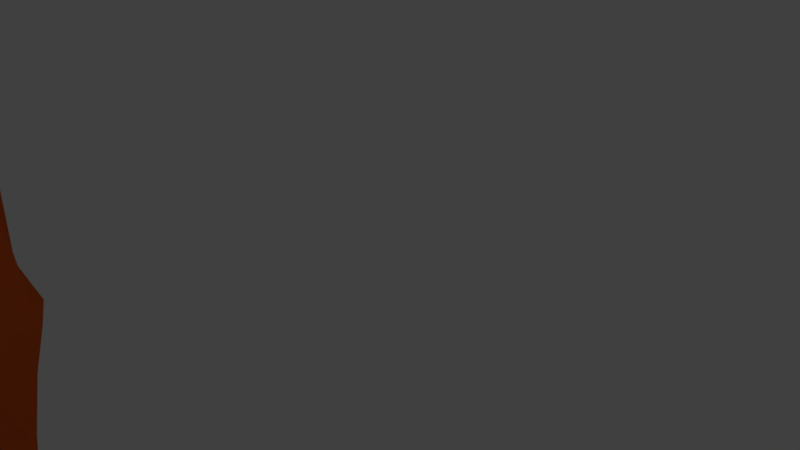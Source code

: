 # Source: RockLedgePlaformTest.blend  (saved by Blender 2.79.0; exported with 4.5.12 LTS)
import bpy
from mathutils import Matrix  # noqa: F401  (used for matrix-valued properties, if any)

bpy.ops.wm.read_factory_settings(use_empty=True)
scene = bpy.context.scene
scene.name = 'Scene'

# ---- collections
col_collection_1 = bpy.data.collections.new('Collection 1'); scene.collection.children.link(col_collection_1)

# ---- materials (node trees are filled in below, after node groups)
mat_material = bpy.data.materials.new('Material')
mat_material.alpha_threshold = 0.0
mat_material.use_transparent_shadow = False
mat_material.diffuse_color = (0.8, 0.126, 0.02226, 1.0)
mat_material.roughness = 0.5
mat_material.specular_intensity = 0.0
mat_material.line_color = (0.0, 0.0, 0.0, 1.0)
mat_material_001 = bpy.data.materials.new('Material.001')
mat_material_001.alpha_threshold = 0.0
mat_material_001.use_transparent_shadow = False
mat_material_001.preview_render_type = 'SHADERBALL'
mat_material_001.diffuse_color = (0.8, 0.266, 0.06845, 1.0)
mat_material_001.roughness = 0.5
mat_material_001.line_color = (0.0, 0.0, 0.0, 1.0)
mat_material_002 = bpy.data.materials.new('Material.002')
mat_material_002.alpha_threshold = 0.0
mat_material_002.use_transparent_shadow = False
mat_material_002.roughness = 0.5

# ---- material node trees

# ---- world
world_world = bpy.data.worlds.new('World'); scene.world = world_world
world_world.color = (0.05088, 0.05088, 0.05088)
world_world.use_sun_shadow = False
world_world.sun_shadow_jitter_overblur = 0.0
world_world.cycles.sampling_method = 'MANUAL'

# ---- cameras
cam_camera = bpy.data.cameras.new('Camera')
cam_camera.clip_end = 100.0
cam_camera.lens = 35.0
cam_camera.sensor_width = 32.0
cam_camera.sensor_height = 18.0
cam_camera.ortho_scale = 7.314
cam_camera.dof.focus_distance = 0.0
cam_camera.dof.aperture_fstop = 128.0

# ---- lights
light_lamp_002 = bpy.data.lights.new('Lamp.002', 'POINT')
light_lamp_002.transmission_factor = 0.0
light_lamp_002.cutoff_distance = 30.0
light_lamp_002.energy = 100.0
light_lamp_002.shadow_buffer_clip_start = 1.001
light_lamp_002.shadow_soft_size = 0.1
light_lamp_002.shadow_maximum_resolution = 0.006
light_lamp_002.use_absolute_resolution = True
light_lamp_001 = bpy.data.lights.new('Lamp.001', 'POINT')
light_lamp_001.transmission_factor = 0.0
light_lamp_001.cutoff_distance = 30.0
light_lamp_001.energy = 100.0
light_lamp_001.shadow_buffer_clip_start = 1.001
light_lamp_001.shadow_soft_size = 0.1
light_lamp_001.shadow_maximum_resolution = 0.006
light_lamp_001.use_absolute_resolution = True
light_lamp = bpy.data.lights.new('Lamp', 'POINT')
light_lamp.transmission_factor = 0.0
light_lamp.cutoff_distance = 30.0
light_lamp.energy = 100.0
light_lamp.shadow_buffer_clip_start = 1.001
light_lamp.shadow_soft_size = 0.1
light_lamp.shadow_maximum_resolution = 0.006
light_lamp.use_absolute_resolution = True

# ---- meshes
me_cube = bpy.data.meshes.new('Cube')
me_cube.from_pydata([(-1.32, 1.337, -3.771), (1.637, -0.02934, -4.336), (-0.005198, 1.622, -4.397), (-0.0004433, -1.639, -4.186), (-1.61, -0.01517, -4.382), (2.456, -0.1075, 4.351), (0.06369, 2.391, 4.416), (-0.2251, -2.434, 4.075), (-2.557, -0.08241, 4.6), (-0.2054, 2.503, -0.0145), (-2.588, -0.1262, 0.05723), (0.0699, -2.598, 0.04406), (2.363, 0.1449, -0.5812), (0.1519, -0.1115, 4.586), (-0.001457, -0.0288, -5.877), (1.521, -0.8028, -4.108), (-0.8102, 1.506, -4.132), (-0.7452, -1.541, -4.124), (-1.537, 0.7519, -4.178), (2.264, -1.163, 4.14), (-1.068, 2.268, 4.141), (-1.068, -2.166, 3.967), (-2.285, 1.079, 4.653), (1.538, 0.7653, -4.12), (0.7894, 1.537, -4.244), (0.7874, -1.529, -4.023), (-1.493, -0.7637, -4.192), (2.179, 1.19, 4.098), (1.059, 2.222, 4.296), (1.103, -2.208, 4.111), (-2.253, -1.191, 4.395), (-1.187, 2.173, -0.2256), (0.8562, 2.301, -0.009976), (0.4989, 1.668, 3.31), (-0.1872, 1.818, -3.065), (-2.264, 1.086, 0.2336), (-2.16, -1.322, 0.4717), (-2.1, -0.2199, -3.263), (-2.058, -0.03784, 2.602), (-1.082, -2.315, 0.0287), (1.06, -2.169, -0.5289), (-0.1592, -1.649, -2.312), (0.08524, -2.194, 3.143), (2.178, -0.9505, -0.5125), (1.978, 1.228, -0.7005), (1.644, 0.1774, -1.804), (2.741, 0.057, 2.385), (0.05156, -1.782, 4.73), (0.1726, 1.541, 4.683), (1.471, 0.214, 4.698), (-1.6, 0.05163, 4.657), (-1.005, -0.06225, -5.48), (1.014, 0.0121, -5.912), (-0.02345, 1.007, -5.525), (0.0356, -1.035, -5.972), (0.9507, -0.891, -6.07), (0.8733, 1.033, -5.645), (-0.9771, 0.852, -5.371), (-1.61, 1.431, 4.79), (1.43, 1.386, 4.751), (1.467, -0.9384, 4.711), (2.053, 0.919, 2.41), (1.375, 0.9869, -1.758), (1.385, -0.558, -1.695), (1.099, -1.997, 2.713), (0.4753, -1.5, -1.803), (-0.8265, -1.662, -2.49), (-1.877, -1.034, 2.21), (-1.736, -0.9786, -2.896), (-1.989, 0.6593, -3.191), (0.5869, 1.74, -2.513), (1.08, 2.101, 2.809), (-0.219, 2.208, 2.866), (-0.9536, 1.514, -3.054), (-1.967, 0.9651, 1.721), (-0.9051, -1.996, 2.756), (2.209, -1.023, 2.725), (-1.435, -1.646, 4.788), (-0.9452, -1.021, -5.773), (1.402, -1.144, -3.889), (-1.119, 1.463, -4.137), (-1.048, -1.45, -3.957), (-1.393, 1.113, -3.961), (2.204, -1.745, 4.271), (-1.399, 2.03, 3.804), (-1.471, -2.196, 3.969), (-2.028, 1.515, 4.527), (-1.581, 1.691, -0.1014), (0.07014, 2.474, 3.855), (0.01376, 2.101, -1.481), (-2.125, 1.392, 0.3538), (-1.381, -0.2839, -4.199), (-2.612, -0.1607, 2.095), (-1.313, -2.1, 0.07572), (0.2177, -2.264, 1.472), (1.859, -1.315, -0.4692), (1.929, 0.1468, 1.406), (-0.01809, -2.09, 4.699), (2.081, 0.04991, 4.694), (-1.376, 0.01093, -4.674), (-0.05922, 1.4, -5.053), (1.434, 1.099, -3.914), (1.106, 1.439, -4.031), (1.092, -1.413, -3.92), (-1.445, -1.134, -4.22), (-1.073, -1.494, -3.222), (1.976, 1.5, 3.788), (1.549, 2.11, 3.957), (1.481, -1.963, 3.88), (-2.217, -1.606, 4.082), (1.22, 2.032, -0.4007), (0.05116, 1.4, 1.444), (-1.949, -1.588, 0.4369), (-1.981, -0.1197, -0.09331), (-2.512, 0.03996, 3.801), (1.522, -1.966, -0.2641), (-0.1573, -1.831, -1.289), (0.08205, -2.288, 3.557), (1.649, 1.572, -0.5025), (2.021, -0.03073, -1.692), (2.432, 0.00234, 3.743), (-0.03354, 2.148, 4.68), (-2.108, -0.08539, 4.651), (1.386, -0.01985, -4.572), (0.005665, -1.39, -4.338), (1.268, -0.8723, -4.391), (0.8827, -1.27, -4.24), (1.275, 0.8609, -4.269), (0.8325, 1.321, -4.81), (-1.3, 0.8557, -4.685), (-0.8548, 1.305, -4.907), (-1.262, 1.986, 4.738), (-1.969, 1.293, 4.728), (1.314, 2.01, 4.754), (2.009, 1.211, 4.662), (1.255, -2.086, 4.754), (1.954, -1.289, 4.808), (1.815, 1.407, 2.196), (2.204, 1.245, 1.068), (2.077, 0.904, 3.377), (1.133, 1.265, -1.878), (1.715, 0.9117, -1.56), (1.11, -0.9445, -1.565), (1.814, -0.9006, -1.55), (1.622, -1.794, 2.244), (1.415, -1.981, 1.255), (1.011, -2.031, 3.385), (0.6694, -1.332, -1.535), (0.7377, -1.761, -1.296), (-1.109, -1.472, -2.428), (-0.8589, -1.739, -1.468), (-1.665, -1.378, 2.474), (-2.045, -1.183, 1.798), (-2.271, -1.124, 3.566), (-1.589, -1.216, -2.64), (-1.291, -0.9904, -3.786), (-1.639, -0.9995, 0.124), (-1.915, 1.002, -3.101), (-1.388, 0.5257, -4.048), (-1.971, 0.8221, 0.005538), (0.8601, 1.463, -2.11), (0.8959, 1.695, -1.39), (1.528, 1.831, 2.34), (1.16, 2.186, 3.576), (0.6626, 2.298, 0.3684), (-1.175, 1.877, 2.368), (-0.3197, 2.035, 3.383), (-0.6314, 2.146, 0.6858), (-1.269, 1.468, -2.902), (-0.9655, 2.359, -1.072), (-1.761, 1.418, 2.058), (-2.174, 0.9608, 1.338), (-2.038, 0.9936, 3.564), (-1.172, -1.76, 2.646), (-0.9091, -2.069, 1.647), (-1.098, -2.137, 3.34), (1.917, -1.193, 2.26), (2.235, -0.9408, 0.9464), (2.168, -1.092, 3.568), (-1.029, -1.936, 4.694), (-1.852, -1.286, 4.614), (-1.322, -0.8426, -4.518), (-0.8653, -1.297, -4.445), (2.763, -0.6262, 1.41), (2.228, -1.363, 1.054), (-1.246, -1.815, 1.511), (-1.998, 1.35, 1.123), (-1.254, 2.156, -1.358), (-1.177, 1.928, 3.322), (1.4, 2.022, 0.8256), (1.387, 1.854, 3.276), (1.203, 1.459, -1.336), (-1.305, 0.866, -3.915), (-1.501, -1.226, 0.06235), (-1.217, -1.287, -3.473), (-2.022, -1.677, 3.292), (-1.798, -1.404, 1.608), (1.033, -1.637, -1.112), (1.565, -2.017, 3.442), (1.71, -1.644, 1.028), (1.439, 1.206, -1.434), (1.758, 1.334, 3.178), (1.861, 1.54, 0.7193), (2.393, 0.7696, 1.119), (1.839, -1.846, 4.699), (1.935, 1.825, 4.784), (-1.711, 1.796, 4.606), (-1.177, 1.224, -4.433), (1.19, 1.206, -4.231), (1.184, -1.19, -4.222), (1.506, -1.245, -1.428), (-1.12, -1.551, -1.237), (-1.818, 1.167, -0.0881), (-1.359, 1.827, 1.127), (-1.896, 1.496, 3.623), (-1.526, -2.075, 3.221), (2.295, -1.473, 3.341), (-1.576, -1.927, 4.519), (-1.229, -1.199, -4.412)], [], [(218, 81, 104), (217, 109, 85), (95, 115, 197, 210), (93, 112, 193, 211), (87, 212, 90), (73, 16, 80, 168), (71, 164, 111, 33), (165, 213, 186, 170), (54, 124, 182, 78), (68, 156, 113, 37), (173, 151, 196, 185), (65, 148, 116), (176, 144, 199, 184), (67, 153, 114, 38), (62, 141, 119, 45), (97, 135, 47), (61, 139, 120, 46), (135, 97, 7, 29), (57, 51, 99, 129), (56, 52, 14, 53), (15, 125, 123, 1), (209, 103, 25, 126), (52, 55, 54, 14), (208, 127, 56, 128), (1, 123, 127, 23), (207, 129, 18, 82), (24, 128, 100, 2), (2, 100, 130, 16), (20, 131, 121, 6), (206, 86, 22, 132), (53, 14, 51, 57), (205, 133, 59, 134), (6, 121, 133, 28), (204, 135, 29, 108), (27, 134, 98, 5), (5, 98, 136, 19), (96, 203, 46), (202, 137, 61, 138), (201, 106, 27, 139), (96, 12, 203), (200, 118, 44, 141), (15, 63, 142, 79), (70, 24, 2, 34), (106, 201, 190, 107), (49, 13, 47, 60), (199, 144, 64, 145), (198, 108, 29, 146), (40, 145, 94, 11), (197, 115, 40, 148), (1, 45, 63, 15), (45, 119, 143, 63), (196, 151, 67, 152), (195, 109, 30, 153), (36, 152, 92, 10), (194, 154, 68, 155), (193, 112, 36, 156), (26, 155, 91, 4), (4, 91, 158, 18), (41, 116, 150, 66), (70, 161, 191, 160), (32, 161, 89, 9), (190, 162, 71, 163), (189, 110, 32, 164), (187, 157, 212), (28, 163, 88, 6), (6, 88, 166, 20), (90, 186, 213, 87), (33, 111, 167, 72), (9, 89, 169, 31), (170, 214, 188, 165), (37, 113, 159, 69), (10, 92, 171, 35), (173, 215, 195, 151), (160, 102, 24, 70), (11, 94, 174, 39), (176, 216, 198, 144), (177, 183, 76), (183, 177, 96), (47, 77, 179, 97), (46, 120, 178, 76), (97, 179, 21, 7), (51, 78, 181, 99), (14, 54, 78, 51), (124, 3, 17, 182), (99, 181, 26, 4), (50, 122, 180, 77), (122, 8, 30, 180), (42, 117, 175, 75), (120, 5, 19, 178), (183, 96, 76), (38, 114, 172, 74), (142, 147, 103, 79), (43, 177, 184, 95), (177, 76, 176, 184), (117, 7, 21, 175), (94, 42, 75, 174), (81, 105, 194, 104), (39, 174, 185, 93), (174, 75, 173, 185), (114, 8, 22, 172), (92, 38, 74, 171), (35, 171, 186, 90), (171, 74, 170, 186), (89, 34, 73, 169), (31, 169, 187, 87), (169, 73, 168, 187), (9, 164, 32), (88, 33, 166), (20, 166, 188, 84), (166, 72, 165, 188), (162, 189, 164, 71), (190, 201, 137, 162), (101, 102, 160, 140), (107, 190, 163, 28), (110, 118, 200, 191), (191, 200, 140, 160), (33, 88, 163), (3, 41, 66, 17), (110, 191, 161, 32), (137, 202, 189, 162), (189, 202, 118, 110), (161, 70, 34, 89), (113, 10, 35, 159), (91, 37, 69, 158), (18, 158, 192, 82), (158, 69, 157, 192), (154, 193, 156, 68), (185, 196, 112, 93), (104, 194, 155, 26), (157, 187, 168), (155, 68, 37, 91), (151, 195, 153, 67), (149, 211, 193, 154), (112, 196, 152, 36), (105, 149, 154, 194), (152, 67, 38, 92), (116, 11, 39, 150), (103, 147, 65, 25), (147, 197, 148, 65), (184, 199, 115, 95), (25, 65, 41, 3), (144, 198, 146, 64), (142, 210, 197, 147), (115, 199, 145, 40), (145, 64, 42, 94), (119, 12, 43, 143), (101, 140, 62, 23), (140, 200, 141, 62), (23, 62, 45, 1), (137, 201, 139, 61), (118, 202, 138, 44), (46, 203, 138, 61), (133, 121, 48, 59), (98, 49, 60, 136), (83, 204, 108), (19, 136, 204, 83), (136, 60, 47, 135), (121, 131, 58, 48), (106, 205, 134, 27), (106, 107, 205), (107, 28, 133, 205), (134, 59, 49, 98), (131, 206, 132, 58), (20, 84, 206, 131), (84, 86, 206), (48, 58, 50, 13), (127, 123, 52, 56), (100, 53, 57, 130), (80, 207, 82, 0), (16, 130, 207, 80), (130, 57, 129, 207), (123, 125, 55, 52), (102, 208, 128, 24), (101, 208, 102), (101, 23, 127, 208), (128, 56, 53, 100), (125, 209, 126, 55), (15, 79, 209, 125), (79, 103, 209), (55, 126, 124, 54), (59, 48, 13, 49), (126, 25, 3, 124), (129, 99, 4, 18), (58, 132, 122, 50), (132, 22, 8, 122), (64, 146, 117, 42), (139, 27, 5, 120), (141, 44, 12, 119), (63, 143, 210, 142), (143, 43, 95, 210), (146, 29, 7, 117), (148, 40, 11, 116), (0, 168, 80), (66, 150, 211, 149), (150, 39, 93, 211), (153, 30, 8, 114), (156, 36, 10, 113), (69, 159, 212, 157), (159, 35, 90, 212), (72, 167, 213, 165), (167, 31, 87, 213), (74, 172, 214, 170), (172, 22, 86, 214), (75, 175, 215, 173), (175, 21, 85, 215), (76, 178, 216, 176), (178, 19, 83, 216), (179, 217, 85, 21), (77, 180, 217, 179), (180, 30, 217), (181, 218, 104, 26), (78, 182, 218, 181), (182, 17, 81, 218), (13, 50, 77, 47), (34, 2, 16, 73), (149, 105, 66), (81, 17, 66, 105), (138, 203, 12, 44), (96, 177, 12), (83, 108, 198, 216), (96, 46, 76), (85, 109, 195, 215), (177, 43, 12), (84, 188, 214, 86), (168, 192, 157), (168, 0, 192), (82, 192, 0), (30, 109, 217), (136, 135, 204), (72, 166, 33), (33, 163, 71), (116, 41, 65), (111, 164, 9, 167), (31, 167, 9), (187, 212, 87)])
me_cube.polygons.foreach_set('use_smooth', [True] * 235)
_uv = me_cube.uv_layers.new(name='UVMap')
_uv.uv.foreach_set('vector', [0.07375, 0.1719, 0.09514, 0.1921, 0.06605, 0.1844, 0.2754, 0.6735, 0.236, 0.6715, 0.269, 0.6451, 0.3458, 0.3386, 0.3171, 0.367, 0.2847, 0.3202, 0.3143, 0.2933, 0.1781, 0.4399, 0.1439, 0.4773, 0.1276, 0.4421, 0.1422, 0.3596, 0.8614, 0.3476, 0.8969, 0.3417, 0.8978, 0.3752, 0.799, 0.1793, 0.7831, 0.1196, 0.8, 0.1184, 0.8191, 0.1864, 0.6999, 0.5253, 0.719, 0.3877, 0.7578, 0.4558, 0.7457, 0.5422, 0.8468, 0.4979, 0.8508, 0.4247, 0.8987, 0.4201, 0.8904, 0.4779, 0.1103, 0.0514, 0.1443, 0.147, 0.09198, 0.1595, 0.05902, 0.08351, 0.06506, 0.2717, 0.1132, 0.4491, 0.05539, 0.4528, 0.01032, 0.2634, 0.2361, 0.5796, 0.1977, 0.589, 0.1699, 0.5419, 0.205, 0.5197, 0.2403, 0.2837, 0.2618, 0.3183, 0.2074, 0.3332, 0.4165, 0.4692, 0.3812, 0.4864, 0.361, 0.4216, 0.3882, 0.4098, 0.167, 0.5864, 0.2024, 0.6632, 0.1542, 0.7107, 0.1232, 0.6398, 0.6355, 0.2594, 0.6188, 0.2774, 0.5627, 0.2619, 0.5848, 0.2476, 0.3515, 0.6501, 0.4159, 0.6212, 0.3608, 0.6649, 0.6069, 0.508, 0.6074, 0.5666, 0.5492, 0.5903, 0.5416, 0.5078, 0.4159, 0.6212, 0.3515, 0.6501, 0.3271, 0.6213, 0.3901, 0.595, 0.7942, 0.04104, 0.8361, 0.006939, 0.8614, 0.05259, 0.819, 0.07685, 0.2501, 0.9725, 0.1346, 0.9887, 0.131, 0.878, 0.2501, 0.8734, 0.2427, 0.1221, 0.2223, 0.11, 0.2598, 0.06893, 0.275, 0.0848, 0.2141, 0.1305, 0.211, 0.1514, 0.1927, 0.1537, 0.1958, 0.1332, 0.1346, 0.9887, 0.03424, 0.9813, 0.02089, 0.8801, 0.131, 0.878, 0.6651, 0.1169, 0.6459, 0.1092, 0.6826, 0.03229, 0.6881, 0.0842, 0.5898, 0.0994, 0.5987, 0.08004, 0.6459, 0.1092, 0.6325, 0.1216, 0.8047, 0.09836, 0.819, 0.07685, 0.8402, 0.1001, 0.8254, 0.1197, 0.6942, 0.1187, 0.6881, 0.0842, 0.7391, 0.07198, 0.7376, 0.1095, 0.7376, 0.1095, 0.7391, 0.07198, 0.7826, 0.07626, 0.7831, 0.1196, 0.833, 0.6013, 0.8484, 0.6344, 0.7807, 0.6345, 0.7742, 0.6148, 0.8755, 0.6264, 0.8979, 0.6203, 0.9241, 0.6248, 0.9064, 0.6349, 0.2501, 0.8734, 0.131, 0.878, 0.1363, 0.7606, 0.237, 0.767, 0.8535, 0.6772, 0.8716, 0.7226, 0.8164, 0.7158, 0.7984, 0.6731, 0.7742, 0.6148, 0.7807, 0.6345, 0.7034, 0.6458, 0.7177, 0.6161, 0.439, 0.5984, 0.4159, 0.6212, 0.3901, 0.595, 0.4048, 0.5734, 0.6211, 0.6114, 0.6278, 0.6456, 0.5586, 0.6554, 0.5426, 0.6273, 0.529, 0.5527, 0.5413, 0.5792, 0.4689, 0.6024, 0.47, 0.5612, 0.4676, 0.3916, 0.4996, 0.3616, 0.5051, 0.4439, 0.6404, 0.4094, 0.6384, 0.4934, 0.6069, 0.508, 0.6153, 0.4289, 0.6398, 0.5528, 0.6429, 0.5932, 0.6211, 0.6114, 0.6074, 0.5666, 0.4676, 0.3916, 0.4192, 0.2905, 0.4996, 0.3616, 0.643, 0.2828, 0.6493, 0.3416, 0.6228, 0.3311, 0.6188, 0.2774, 0.2427, 0.1221, 0.3187, 0.2491, 0.2947, 0.2698, 0.2316, 0.1431, 0.705, 0.2175, 0.6942, 0.1187, 0.7376, 0.1095, 0.7509, 0.1845, 0.6429, 0.5932, 0.6398, 0.5528, 0.6794, 0.5559, 0.6868, 0.6004, 0.7131, 0.7165, 0.6894, 0.8154, 0.5428, 0.8278, 0.6117, 0.7205, 0.361, 0.4216, 0.3812, 0.4864, 0.3624, 0.524, 0.344, 0.4423, 0.3993, 0.5513, 0.4048, 0.5734, 0.3901, 0.595, 0.3717, 0.5598, 0.2883, 0.3648, 0.344, 0.4423, 0.2863, 0.4805, 0.2507, 0.4116, 0.2847, 0.3202, 0.3171, 0.367, 0.2883, 0.3648, 0.2618, 0.3183, 0.275, 0.0848, 0.3577, 0.2183, 0.3187, 0.2491, 0.2427, 0.1221, 0.3577, 0.2183, 0.37, 0.2414, 0.3341, 0.2782, 0.3187, 0.2491, 0.1699, 0.5419, 0.1977, 0.589, 0.167, 0.5864, 0.1552, 0.5593, 0.223, 0.6356, 0.236, 0.6715, 0.2303, 0.6973, 0.2024, 0.6632, 0.127, 0.4868, 0.1552, 0.5593, 0.09653, 0.6041, 0.04793, 0.49, 0.08769, 0.225, 0.08522, 0.2821, 0.06506, 0.2717, 0.06401, 0.2106, 0.1276, 0.4421, 0.1439, 0.4773, 0.127, 0.4868, 0.1132, 0.4491, 0.04604, 0.186, 0.06401, 0.2106, 0.01752, 0.1933, 0.0001582, 0.177, 0.875, 0.0704, 0.8962, 0.07792, 0.8564, 0.1056, 0.8402, 0.1001, 0.1849, 0.2699, 0.2074, 0.3332, 0.1593, 0.3396, 0.1398, 0.2749, 0.705, 0.2175, 0.6867, 0.2855, 0.6635, 0.2886, 0.6801, 0.2403, 0.7089, 0.366, 0.6867, 0.2855, 0.7439, 0.279, 0.7678, 0.3614, 0.6794, 0.5559, 0.6688, 0.5, 0.6999, 0.5253, 0.7061, 0.5734, 0.6773, 0.4146, 0.6833, 0.3478, 0.7089, 0.366, 0.719, 0.3877, 0.8167, 0.282, 0.8627, 0.1714, 0.8969, 0.3417, 0.7177, 0.6161, 0.7061, 0.5734, 0.7675, 0.587, 0.7742, 0.6148, 0.7742, 0.6148, 0.7675, 0.587, 0.7941, 0.5543, 0.833, 0.6013, 0.8978, 0.3752, 0.8987, 0.4201, 0.8508, 0.4247, 0.8614, 0.3476, 0.7457, 0.5422, 0.7578, 0.4558, 0.8015, 0.4034, 0.7935, 0.5236, 0.7678, 0.3614, 0.7439, 0.279, 0.8004, 0.3004, 0.8234, 0.3434, 0.8904, 0.4779, 0.8932, 0.5711, 0.8453, 0.5546, 0.8468, 0.4979, 0.9246, 0.1397, 0.9721, 0.3183, 0.9207, 0.3417, 0.8795, 0.1609, 0.9873, 0.3509, 0.9998, 0.4694, 0.9248, 0.4312, 0.9161, 0.3677, 0.2361, 0.5796, 0.2479, 0.617, 0.223, 0.6356, 0.1977, 0.589, 0.6801, 0.2403, 0.6763, 0.1305, 0.6942, 0.1187, 0.705, 0.2175, 0.2507, 0.4116, 0.2863, 0.4805, 0.2311, 0.5162, 0.1939, 0.4318, 0.4165, 0.4692, 0.4402, 0.5297, 0.3993, 0.5513, 0.3812, 0.4864, 0.4057, 0.3962, 0.4342, 0.4163, 0.4433, 0.4868, 0.4342, 0.4163, 0.4057, 0.3962, 0.4676, 0.3916, 0.3608, 0.6649, 0.2852, 0.6923, 0.303, 0.6715, 0.3515, 0.6501, 0.5051, 0.4439, 0.523, 0.5191, 0.4625, 0.5313, 0.4433, 0.4868, 0.3515, 0.6501, 0.303, 0.6715, 0.2865, 0.637, 0.3271, 0.6213, 0.003994, 0.1031, 0.05902, 0.08351, 0.05296, 0.1635, 0.0001583, 0.1552, 0.131, 0.878, 0.02089, 0.8801, 0.02675, 0.7707, 0.1363, 0.7606, 0.1443, 0.147, 0.1493, 0.1634, 0.1097, 0.1779, 0.09198, 0.1595, 0.0001583, 0.1552, 0.05296, 0.1635, 0.04604, 0.186, 0.0001582, 0.177, 0.71, 0.9448, 0.7003, 0.983, 0.5935, 0.9692, 0.5596, 0.9375, 0.2106, 0.7562, 0.1876, 0.7447, 0.2303, 0.6973, 0.2546, 0.7029, 0.3195, 0.5693, 0.3292, 0.59, 0.2691, 0.6096, 0.2579, 0.5764, 0.523, 0.5191, 0.529, 0.5527, 0.47, 0.5612, 0.4625, 0.5313, 0.4342, 0.4163, 0.4676, 0.3916, 0.4433, 0.4868, 0.9807, 0.5093, 0.9829, 0.5841, 0.9224, 0.5662, 0.9202, 0.4568, 0.2947, 0.2698, 0.2632, 0.2886, 0.211, 0.1514, 0.2316, 0.1431, 0.3681, 0.3254, 0.4057, 0.3962, 0.3882, 0.4098, 0.3458, 0.3386, 0.4057, 0.3962, 0.4433, 0.4868, 0.4165, 0.4692, 0.3882, 0.4098, 0.3292, 0.59, 0.3271, 0.6213, 0.2865, 0.637, 0.2691, 0.6096, 0.2863, 0.4805, 0.3195, 0.5693, 0.2579, 0.5764, 0.2311, 0.5162, 0.09514, 0.1921, 0.1076, 0.2365, 0.08769, 0.225, 0.06605, 0.1844, 0.1939, 0.4318, 0.2311, 0.5162, 0.205, 0.5197, 0.1781, 0.4399, 0.2311, 0.5162, 0.2579, 0.5764, 0.2361, 0.5796, 0.205, 0.5197, 0.9829, 0.5841, 0.9854, 0.6312, 0.9241, 0.6248, 0.9224, 0.5662, 0.9998, 0.4694, 0.9807, 0.5093, 0.9202, 0.4568, 0.9248, 0.4312, 0.9161, 0.3677, 0.9248, 0.4312, 0.8987, 0.4201, 0.8978, 0.3752, 0.9248, 0.4312, 0.9202, 0.4568, 0.8904, 0.4779, 0.8987, 0.4201, 0.7439, 0.279, 0.7509, 0.1845, 0.799, 0.1793, 0.8004, 0.3004, 0.8234, 0.3434, 0.8004, 0.3004, 0.8167, 0.282, 0.8614, 0.3476, 0.8004, 0.3004, 0.799, 0.1793, 0.8191, 0.1864, 0.8167, 0.282, 0.7678, 0.3614, 0.719, 0.3877, 0.7089, 0.366, 0.7675, 0.587, 0.7457, 0.5422, 0.7941, 0.5543, 0.833, 0.6013, 0.7941, 0.5543, 0.8453, 0.5546, 0.8538, 0.5835, 0.7941, 0.5543, 0.7935, 0.5236, 0.8468, 0.4979, 0.8453, 0.5546, 0.6688, 0.5, 0.6773, 0.4146, 0.719, 0.3877, 0.6999, 0.5253, 0.6794, 0.5559, 0.6398, 0.5528, 0.6384, 0.4934, 0.6688, 0.5, 0.6504, 0.1345, 0.6763, 0.1305, 0.6801, 0.2403, 0.659, 0.2535, 0.6868, 0.6004, 0.6794, 0.5559, 0.7061, 0.5734, 0.7177, 0.6161, 0.6833, 0.3478, 0.6493, 0.3416, 0.643, 0.2828, 0.6635, 0.2886, 0.6635, 0.2886, 0.643, 0.2828, 0.659, 0.2535, 0.6801, 0.2403, 0.7457, 0.5422, 0.7675, 0.587, 0.7061, 0.5734, 0.1493, 0.1634, 0.1849, 0.2699, 0.1398, 0.2749, 0.1097, 0.1779, 0.6833, 0.3478, 0.6635, 0.2886, 0.6867, 0.2855, 0.7089, 0.366, 0.6384, 0.4934, 0.6404, 0.4094, 0.6773, 0.4146, 0.6688, 0.5, 0.6773, 0.4146, 0.6404, 0.4094, 0.6493, 0.3416, 0.6833, 0.3478, 0.6867, 0.2855, 0.705, 0.2175, 0.7509, 0.1845, 0.7439, 0.279, 0.9721, 0.3183, 0.9873, 0.3509, 0.9161, 0.3677, 0.9207, 0.3417, 0.8962, 0.07792, 0.9246, 0.1397, 0.8795, 0.1609, 0.8564, 0.1056, 0.8402, 0.1001, 0.8564, 0.1056, 0.8404, 0.1203, 0.8254, 0.1197, 0.8564, 0.1056, 0.8795, 0.1609, 0.8627, 0.1714, 0.8404, 0.1203, 0.08522, 0.2821, 0.1276, 0.4421, 0.1132, 0.4491, 0.06506, 0.2717, 0.205, 0.5197, 0.1699, 0.5419, 0.1439, 0.4773, 0.1781, 0.4399, 0.06605, 0.1844, 0.08769, 0.225, 0.06401, 0.2106, 0.04604, 0.186, 0.8627, 0.1714, 0.8167, 0.282, 0.8191, 0.1864, 0.06401, 0.2106, 0.06506, 0.2717, 0.01032, 0.2634, 0.01752, 0.1933, 0.1977, 0.589, 0.223, 0.6356, 0.2024, 0.6632, 0.167, 0.5864, 0.1204, 0.2849, 0.1422, 0.3596, 0.1276, 0.4421, 0.08522, 0.2821, 0.1439, 0.4773, 0.1699, 0.5419, 0.1552, 0.5593, 0.127, 0.4868, 0.1076, 0.2365, 0.1204, 0.2849, 0.08522, 0.2821, 0.08769, 0.225, 0.1552, 0.5593, 0.167, 0.5864, 0.1232, 0.6398, 0.09653, 0.6041, 0.2074, 0.3332, 0.2507, 0.4116, 0.1939, 0.4318, 0.1593, 0.3396, 0.211, 0.1514, 0.2632, 0.2886, 0.2403, 0.2837, 0.1927, 0.1537, 0.2632, 0.2886, 0.2847, 0.3202, 0.2618, 0.3183, 0.2403, 0.2837, 0.3882, 0.4098, 0.361, 0.4216, 0.3171, 0.367, 0.3458, 0.3386, 0.1927, 0.1537, 0.2403, 0.2837, 0.1849, 0.2699, 0.1493, 0.1634, 0.3812, 0.4864, 0.3993, 0.5513, 0.3717, 0.5598, 0.3624, 0.524, 0.2947, 0.2698, 0.3143, 0.2933, 0.2847, 0.3202, 0.2632, 0.2886, 0.3171, 0.367, 0.361, 0.4216, 0.344, 0.4423, 0.2883, 0.3648, 0.344, 0.4423, 0.3624, 0.524, 0.3195, 0.5693, 0.2863, 0.4805, 0.37, 0.2414, 0.4192, 0.2905, 0.3681, 0.3254, 0.3341, 0.2782, 0.6504, 0.1345, 0.659, 0.2535, 0.6355, 0.2594, 0.6325, 0.1216, 0.659, 0.2535, 0.643, 0.2828, 0.6188, 0.2774, 0.6355, 0.2594, 0.6325, 0.1216, 0.6355, 0.2594, 0.5848, 0.2476, 0.5898, 0.0994, 0.6384, 0.4934, 0.6398, 0.5528, 0.6074, 0.5666, 0.6069, 0.508, 0.6493, 0.3416, 0.6404, 0.4094, 0.6153, 0.4289, 0.6228, 0.3311, 0.5416, 0.5078, 0.5859, 0.4321, 0.6153, 0.4289, 0.6069, 0.508, 0.8716, 0.7226, 0.8887, 0.822, 0.8346, 0.8086, 0.8164, 0.7158, 0.6962, 0.6719, 0.7131, 0.7165, 0.6117, 0.7205, 0.5786, 0.6851, 0.4444, 0.5743, 0.439, 0.5984, 0.4048, 0.5734, 0.47, 0.5612, 0.4689, 0.6024, 0.439, 0.5984, 0.4444, 0.5743, 0.5786, 0.6851, 0.6117, 0.7205, 0.5428, 0.8278, 0.5116, 0.7398, 0.8887, 0.822, 0.879, 0.9134, 0.8316, 0.9405, 0.8346, 0.8086, 0.6429, 0.5932, 0.6649, 0.6513, 0.6278, 0.6456, 0.6211, 0.6114, 0.6429, 0.5932, 0.6868, 0.6004, 0.6649, 0.6513, 0.6868, 0.6004, 0.7177, 0.6161, 0.7034, 0.6458, 0.6649, 0.6513, 0.7984, 0.6731, 0.8164, 0.7158, 0.7131, 0.7165, 0.6962, 0.6719, 0.879, 0.9134, 0.8668, 0.9494, 0.8211, 0.9677, 0.8316, 0.9405, 0.833, 0.6013, 0.8538, 0.5835, 0.8755, 0.6264, 0.8484, 0.6344, 0.8538, 0.5835, 0.8979, 0.6203, 0.8755, 0.6264, 0.8346, 0.8086, 0.8316, 0.9405, 0.71, 0.9448, 0.6894, 0.8154, 0.6459, 0.1092, 0.5987, 0.08004, 0.6264, 0.0001582, 0.6826, 0.03229, 0.7391, 0.07198, 0.7367, 0.03641, 0.7942, 0.04104, 0.7826, 0.07626, 0.8, 0.1184, 0.8047, 0.09836, 0.8254, 0.1197, 0.8162, 0.1343, 0.7831, 0.1196, 0.7826, 0.07626, 0.8047, 0.09836, 0.8, 0.1184, 0.7826, 0.07626, 0.7942, 0.04104, 0.819, 0.07685, 0.8047, 0.09836, 0.2598, 0.06893, 0.2223, 0.11, 0.1597, 0.0244, 0.2094, 0.0001582, 0.6763, 0.1305, 0.6651, 0.1169, 0.6881, 0.0842, 0.6942, 0.1187, 0.6504, 0.1345, 0.6651, 0.1169, 0.6763, 0.1305, 0.6504, 0.1345, 0.6325, 0.1216, 0.6459, 0.1092, 0.6651, 0.1169, 0.6881, 0.0842, 0.6826, 0.03229, 0.7367, 0.03641, 0.7391, 0.07198, 0.2223, 0.11, 0.2141, 0.1305, 0.1958, 0.1332, 0.1597, 0.0244, 0.2427, 0.1221, 0.2316, 0.1431, 0.2141, 0.1305, 0.2223, 0.11, 0.2316, 0.1431, 0.211, 0.1514, 0.2141, 0.1305, 0.1597, 0.0244, 0.1958, 0.1332, 0.1443, 0.147, 0.1103, 0.0514, 0.8164, 0.7158, 0.8346, 0.8086, 0.6894, 0.8154, 0.7131, 0.7165, 0.1958, 0.1332, 0.1927, 0.1537, 0.1493, 0.1634, 0.1443, 0.147, 0.819, 0.07685, 0.8614, 0.05259, 0.875, 0.0704, 0.8402, 0.1001, 0.8316, 0.9405, 0.8211, 0.9677, 0.7003, 0.983, 0.71, 0.9448, 0.9064, 0.6349, 0.9241, 0.6248, 0.9854, 0.6312, 0.9763, 0.6554, 0.3624, 0.524, 0.3717, 0.5598, 0.3292, 0.59, 0.3195, 0.5693, 0.6074, 0.5666, 0.6211, 0.6114, 0.5426, 0.6273, 0.5492, 0.5903, 0.6188, 0.2774, 0.6228, 0.3311, 0.5574, 0.3308, 0.5627, 0.2619, 0.3187, 0.2491, 0.3341, 0.2782, 0.3143, 0.2933, 0.2947, 0.2698, 0.3341, 0.2782, 0.3681, 0.3254, 0.3458, 0.3386, 0.3143, 0.2933, 0.3717, 0.5598, 0.3901, 0.595, 0.3271, 0.6213, 0.3292, 0.59, 0.2618, 0.3183, 0.2883, 0.3648, 0.2507, 0.4116, 0.2074, 0.3332, 0.8162, 0.1343, 0.8191, 0.1864, 0.8, 0.1184, 0.1398, 0.2749, 0.1593, 0.3396, 0.1422, 0.3596, 0.1204, 0.2849, 0.1593, 0.3396, 0.1939, 0.4318, 0.1781, 0.4399, 0.1422, 0.3596, 0.2024, 0.6632, 0.2303, 0.6973, 0.1876, 0.7447, 0.1542, 0.7107, 0.1132, 0.4491, 0.127, 0.4868, 0.04793, 0.49, 0.05539, 0.4528, 0.8795, 0.1609, 0.9207, 0.3417, 0.8969, 0.3417, 0.8627, 0.1714, 0.9207, 0.3417, 0.9161, 0.3677, 0.8978, 0.3752, 0.8969, 0.3417, 0.7935, 0.5236, 0.8015, 0.4034, 0.8508, 0.4247, 0.8468, 0.4979, 0.8015, 0.4034, 0.8234, 0.3434, 0.8614, 0.3476, 0.8508, 0.4247, 0.9202, 0.4568, 0.9224, 0.5662, 0.8932, 0.5711, 0.8904, 0.4779, 0.9224, 0.5662, 0.9241, 0.6248, 0.8979, 0.6203, 0.8932, 0.5711, 0.2579, 0.5764, 0.2691, 0.6096, 0.2479, 0.617, 0.2361, 0.5796, 0.2691, 0.6096, 0.2865, 0.637, 0.269, 0.6451, 0.2479, 0.617, 0.4433, 0.4868, 0.4625, 0.5313, 0.4402, 0.5297, 0.4165, 0.4692, 0.4625, 0.5313, 0.47, 0.5612, 0.4444, 0.5743, 0.4402, 0.5297, 0.303, 0.6715, 0.2754, 0.6735, 0.269, 0.6451, 0.2865, 0.637, 0.2852, 0.6923, 0.2546, 0.7029, 0.2754, 0.6735, 0.303, 0.6715, 0.2546, 0.7029, 0.2303, 0.6973, 0.2754, 0.6735, 0.05296, 0.1635, 0.07375, 0.1719, 0.06605, 0.1844, 0.04604, 0.186, 0.05902, 0.08351, 0.09198, 0.1595, 0.07375, 0.1719, 0.05296, 0.1635, 0.09198, 0.1595, 0.1097, 0.1779, 0.09514, 0.1921, 0.07375, 0.1719, 0.6894, 0.8154, 0.71, 0.9448, 0.5596, 0.9375, 0.5428, 0.8278, 0.7509, 0.1845, 0.7376, 0.1095, 0.7831, 0.1196, 0.799, 0.1793, 0.1204, 0.2849, 0.1076, 0.2365, 0.1398, 0.2749, 0.09514, 0.1921, 0.1097, 0.1779, 0.1398, 0.2749, 0.1076, 0.2365, 0.6153, 0.4289, 0.5859, 0.4321, 0.5574, 0.3308, 0.6228, 0.3311, 0.4676, 0.3916, 0.4057, 0.3962, 0.4192, 0.2905, 0.4444, 0.5743, 0.4048, 0.5734, 0.3993, 0.5513, 0.4402, 0.5297, 0.4676, 0.3916, 0.5051, 0.4439, 0.4433, 0.4868, 0.269, 0.6451, 0.236, 0.6715, 0.223, 0.6356, 0.2479, 0.617, 0.4057, 0.3962, 0.3681, 0.3254, 0.4192, 0.2905, 0.8538, 0.5835, 0.8453, 0.5546, 0.8932, 0.5711, 0.8979, 0.6203, 0.8191, 0.1864, 0.8404, 0.1203, 0.8627, 0.1714, 0.8191, 0.1864, 0.8162, 0.1343, 0.8404, 0.1203, 0.8254, 0.1197, 0.8404, 0.1203, 0.8162, 0.1343, 0.2303, 0.6973, 0.236, 0.6715, 0.2754, 0.6735, 0.4689, 0.6024, 0.4159, 0.6212, 0.439, 0.5984, 0.7935, 0.5236, 0.7941, 0.5543, 0.7457, 0.5422, 0.7457, 0.5422, 0.7061, 0.5734, 0.6999, 0.5253, 0.2074, 0.3332, 0.1849, 0.2699, 0.2403, 0.2837, 0.7578, 0.4558, 0.719, 0.3877, 0.7678, 0.3614, 0.8015, 0.4034, 0.8234, 0.3434, 0.8015, 0.4034, 0.7678, 0.3614, 0.8167, 0.282, 0.8969, 0.3417, 0.8614, 0.3476])
_uv.active_render = True
_uv = me_cube.uv_layers.new(name='UVMap.001')
_uv.uv.foreach_set('vector', [0.07375, 0.1719, 0.09514, 0.1921, 0.06605, 0.1844, 0.2754, 0.6735, 0.236, 0.6715, 0.269, 0.6451, 0.3458, 0.3386, 0.3171, 0.367, 0.2847, 0.3202, 0.3143, 0.2933, 0.1781, 0.4399, 0.1439, 0.4773, 0.1276, 0.4421, 0.1422, 0.3596, 0.8614, 0.3476, 0.8969, 0.3417, 0.8978, 0.3752, 0.799, 0.1793, 0.7831, 0.1196, 0.8, 0.1184, 0.8191, 0.1864, 0.6999, 0.5253, 0.719, 0.3877, 0.7578, 0.4558, 0.7457, 0.5422, 0.8468, 0.4979, 0.8508, 0.4247, 0.8987, 0.4201, 0.8904, 0.4779, 0.1103, 0.0514, 0.1443, 0.147, 0.09198, 0.1595, 0.05902, 0.08351, 0.06506, 0.2717, 0.1132, 0.4491, 0.05539, 0.4528, 0.01032, 0.2634, 0.2361, 0.5796, 0.1977, 0.589, 0.1699, 0.5419, 0.205, 0.5197, 0.2403, 0.2837, 0.2618, 0.3183, 0.2074, 0.3332, 0.4165, 0.4692, 0.3812, 0.4864, 0.361, 0.4216, 0.3882, 0.4098, 0.167, 0.5864, 0.2024, 0.6632, 0.1542, 0.7107, 0.1232, 0.6398, 0.6355, 0.2594, 0.6188, 0.2774, 0.5627, 0.2619, 0.5848, 0.2476, 0.3515, 0.6501, 0.4159, 0.6212, 0.3608, 0.6649, 0.6069, 0.508, 0.6074, 0.5666, 0.5492, 0.5903, 0.5416, 0.5078, 0.4159, 0.6212, 0.3515, 0.6501, 0.3271, 0.6213, 0.3901, 0.595, 0.7942, 0.04104, 0.8361, 0.006939, 0.8614, 0.05259, 0.819, 0.07685, 0.1196, 0.867, 0.05941, 0.8754, 0.05753, 0.8177, 0.1196, 0.8153, 0.2427, 0.1221, 0.2223, 0.11, 0.2598, 0.06893, 0.275, 0.0848, 0.2141, 0.1305, 0.211, 0.1514, 0.1927, 0.1537, 0.1958, 0.1332, 0.05941, 0.8754, 0.007112, 0.8715, 0.0001582, 0.8188, 0.05753, 0.8177, 0.6651, 0.1169, 0.6459, 0.1092, 0.6826, 0.03229, 0.6881, 0.0842, 0.5898, 0.0994, 0.5987, 0.08004, 0.6459, 0.1092, 0.6325, 0.1216, 0.8047, 0.09836, 0.819, 0.07685, 0.8402, 0.1001, 0.8254, 0.1197, 0.6942, 0.1187, 0.6881, 0.0842, 0.7391, 0.07198, 0.7376, 0.1095, 0.7376, 0.1095, 0.7391, 0.07198, 0.7826, 0.07626, 0.7831, 0.1196, 0.833, 0.6013, 0.8484, 0.6344, 0.7807, 0.6345, 0.7742, 0.6148, 0.8755, 0.6264, 0.8979, 0.6203, 0.9241, 0.6248, 0.9064, 0.6349, 0.1196, 0.8153, 0.05753, 0.8177, 0.06028, 0.7566, 0.1127, 0.7599, 0.6562, 0.6557, 0.69, 0.6704, 0.6622, 0.6934, 0.63, 0.6801, 0.7742, 0.6148, 0.7807, 0.6345, 0.7034, 0.6458, 0.7177, 0.6161, 0.439, 0.5984, 0.4159, 0.6212, 0.3901, 0.595, 0.4048, 0.5734, 0.6211, 0.6114, 0.6278, 0.6456, 0.5586, 0.6554, 0.5426, 0.6273, 0.529, 0.5527, 0.5413, 0.5792, 0.4689, 0.6024, 0.47, 0.5612, 0.4676, 0.3916, 0.4996, 0.3616, 0.5051, 0.4439, 0.6404, 0.4094, 0.6384, 0.4934, 0.6069, 0.508, 0.6153, 0.4289, 0.6398, 0.5528, 0.6429, 0.5932, 0.6211, 0.6114, 0.6074, 0.5666, 0.4676, 0.3916, 0.4192, 0.2905, 0.4996, 0.3616, 0.643, 0.2828, 0.6493, 0.3416, 0.6228, 0.3311, 0.6188, 0.2774, 0.2427, 0.1221, 0.3187, 0.2491, 0.2947, 0.2698, 0.2316, 0.1431, 0.705, 0.2175, 0.6942, 0.1187, 0.7376, 0.1095, 0.7509, 0.1845, 0.6429, 0.5932, 0.6398, 0.5528, 0.6794, 0.5559, 0.6868, 0.6004, 0.6178, 0.7434, 0.664, 0.8057, 0.6075, 0.8826, 0.5762, 0.7943, 0.361, 0.4216, 0.3812, 0.4864, 0.3624, 0.524, 0.344, 0.4423, 0.3993, 0.5513, 0.4048, 0.5734, 0.3901, 0.595, 0.3717, 0.5598, 0.2883, 0.3648, 0.344, 0.4423, 0.2863, 0.4805, 0.2507, 0.4116, 0.2847, 0.3202, 0.3171, 0.367, 0.2883, 0.3648, 0.2618, 0.3183, 0.275, 0.0848, 0.3577, 0.2183, 0.3187, 0.2491, 0.2427, 0.1221, 0.3577, 0.2183, 0.37, 0.2414, 0.3341, 0.2782, 0.3187, 0.2491, 0.1699, 0.5419, 0.1977, 0.589, 0.167, 0.5864, 0.1552, 0.5593, 0.223, 0.6356, 0.236, 0.6715, 0.2303, 0.6973, 0.2024, 0.6632, 0.127, 0.4868, 0.1552, 0.5593, 0.09653, 0.6041, 0.04793, 0.49, 0.08769, 0.225, 0.08522, 0.2821, 0.06506, 0.2717, 0.06401, 0.2106, 0.1276, 0.4421, 0.1439, 0.4773, 0.127, 0.4868, 0.1132, 0.4491, 0.04604, 0.186, 0.06401, 0.2106, 0.01752, 0.1933, 0.0001582, 0.177, 0.875, 0.0704, 0.8962, 0.07792, 0.8564, 0.1056, 0.8402, 0.1001, 0.1849, 0.2699, 0.2074, 0.3332, 0.1593, 0.3396, 0.1398, 0.2749, 0.705, 0.2175, 0.6867, 0.2855, 0.6635, 0.2886, 0.6801, 0.2403, 0.7089, 0.366, 0.6867, 0.2855, 0.7439, 0.279, 0.7678, 0.3614, 0.6794, 0.5559, 0.6688, 0.5, 0.6999, 0.5253, 0.7061, 0.5734, 0.6773, 0.4146, 0.6833, 0.3478, 0.7089, 0.366, 0.719, 0.3877, 0.8167, 0.282, 0.8627, 0.1714, 0.8969, 0.3417, 0.7177, 0.6161, 0.7061, 0.5734, 0.7675, 0.587, 0.7742, 0.6148, 0.7742, 0.6148, 0.7675, 0.587, 0.7941, 0.5543, 0.833, 0.6013, 0.8978, 0.3752, 0.8987, 0.4201, 0.8508, 0.4247, 0.8614, 0.3476, 0.7457, 0.5422, 0.7578, 0.4558, 0.8015, 0.4034, 0.7935, 0.5236, 0.7678, 0.3614, 0.7439, 0.279, 0.8004, 0.3004, 0.8234, 0.3434, 0.8904, 0.4779, 0.8932, 0.5711, 0.8453, 0.5546, 0.8468, 0.4979, 0.9246, 0.1397, 0.9721, 0.3183, 0.9207, 0.3417, 0.8795, 0.1609, 0.9873, 0.3509, 0.9998, 0.4694, 0.9248, 0.4312, 0.9161, 0.3677, 0.2361, 0.5796, 0.2479, 0.617, 0.223, 0.6356, 0.1977, 0.589, 0.6801, 0.2403, 0.6763, 0.1305, 0.6942, 0.1187, 0.705, 0.2175, 0.2507, 0.4116, 0.2863, 0.4805, 0.2311, 0.5162, 0.1939, 0.4318, 0.4165, 0.4692, 0.4402, 0.5297, 0.3993, 0.5513, 0.3812, 0.4864, 0.4057, 0.3962, 0.4342, 0.4163, 0.4433, 0.4868, 0.4342, 0.4163, 0.4057, 0.3962, 0.4676, 0.3916, 0.3608, 0.6649, 0.2852, 0.6923, 0.303, 0.6715, 0.3515, 0.6501, 0.5051, 0.4439, 0.523, 0.5191, 0.4625, 0.5313, 0.4433, 0.4868, 0.3515, 0.6501, 0.303, 0.6715, 0.2865, 0.637, 0.3271, 0.6213, 0.003993, 0.1031, 0.05902, 0.08351, 0.05296, 0.1635, 0.0001583, 0.1552, 0.05753, 0.8177, 0.0001582, 0.8188, 0.003212, 0.7618, 0.06028, 0.7566, 0.1443, 0.147, 0.1493, 0.1634, 0.1097, 0.1779, 0.09198, 0.1595, 0.0001583, 0.1552, 0.05296, 0.1635, 0.04604, 0.186, 0.0001582, 0.177, 0.7468, 0.8624, 0.7644, 0.8867, 0.7102, 0.931, 0.6775, 0.931, 0.2106, 0.7562, 0.1876, 0.7447, 0.2303, 0.6973, 0.2546, 0.7029, 0.3195, 0.5693, 0.3292, 0.59, 0.2691, 0.6096, 0.2579, 0.5764, 0.523, 0.5191, 0.529, 0.5527, 0.47, 0.5612, 0.4625, 0.5313, 0.4342, 0.4163, 0.4676, 0.3916, 0.4433, 0.4868, 0.9807, 0.5093, 0.9829, 0.5841, 0.9224, 0.5662, 0.9202, 0.4568, 0.2947, 0.2698, 0.2632, 0.2886, 0.211, 0.1514, 0.2316, 0.1431, 0.3681, 0.3254, 0.4057, 0.3962, 0.3882, 0.4098, 0.3458, 0.3386, 0.4057, 0.3962, 0.4433, 0.4868, 0.4165, 0.4692, 0.3882, 0.4098, 0.3292, 0.59, 0.3271, 0.6213, 0.2865, 0.637, 0.2691, 0.6096, 0.2863, 0.4805, 0.3195, 0.5693, 0.2579, 0.5764, 0.2311, 0.5162, 0.09514, 0.1921, 0.1076, 0.2365, 0.08769, 0.225, 0.06605, 0.1844, 0.1939, 0.4318, 0.2311, 0.5162, 0.205, 0.5197, 0.1781, 0.4399, 0.2311, 0.5162, 0.2579, 0.5764, 0.2361, 0.5796, 0.205, 0.5197, 0.9829, 0.5841, 0.9854, 0.6312, 0.9241, 0.6248, 0.9224, 0.5662, 0.9998, 0.4694, 0.9807, 0.5093, 0.9202, 0.4568, 0.9248, 0.4312, 0.9161, 0.3677, 0.9248, 0.4312, 0.8987, 0.4201, 0.8978, 0.3752, 0.9248, 0.4312, 0.9202, 0.4568, 0.8904, 0.4779, 0.8987, 0.4201, 0.7439, 0.279, 0.7509, 0.1845, 0.799, 0.1793, 0.8004, 0.3004, 0.8234, 0.3434, 0.8004, 0.3004, 0.8167, 0.282, 0.8614, 0.3476, 0.8004, 0.3004, 0.799, 0.1793, 0.8191, 0.1864, 0.8167, 0.282, 0.7678, 0.3614, 0.719, 0.3877, 0.7089, 0.366, 0.7675, 0.587, 0.7457, 0.5422, 0.7941, 0.5543, 0.833, 0.6013, 0.7941, 0.5543, 0.8453, 0.5546, 0.8538, 0.5835, 0.7941, 0.5543, 0.7935, 0.5236, 0.8468, 0.4979, 0.8453, 0.5546, 0.6688, 0.5, 0.6773, 0.4146, 0.719, 0.3877, 0.6999, 0.5253, 0.6794, 0.5559, 0.6398, 0.5528, 0.6384, 0.4934, 0.6688, 0.5, 0.6504, 0.1345, 0.6763, 0.1305, 0.6801, 0.2403, 0.659, 0.2535, 0.6868, 0.6004, 0.6794, 0.5559, 0.7061, 0.5734, 0.7177, 0.6161, 0.6833, 0.3478, 0.6493, 0.3416, 0.643, 0.2828, 0.6635, 0.2886, 0.6635, 0.2886, 0.643, 0.2828, 0.659, 0.2535, 0.6801, 0.2403, 0.7457, 0.5422, 0.7675, 0.587, 0.7061, 0.5734, 0.1493, 0.1634, 0.1849, 0.2699, 0.1398, 0.2749, 0.1097, 0.1779, 0.6833, 0.3478, 0.6635, 0.2886, 0.6867, 0.2855, 0.7089, 0.366, 0.6384, 0.4934, 0.6404, 0.4094, 0.6773, 0.4146, 0.6688, 0.5, 0.6773, 0.4146, 0.6404, 0.4094, 0.6493, 0.3416, 0.6833, 0.3478, 0.6867, 0.2855, 0.705, 0.2175, 0.7509, 0.1845, 0.7439, 0.279, 0.9721, 0.3183, 0.9873, 0.3509, 0.9161, 0.3677, 0.9207, 0.3417, 0.8962, 0.07792, 0.9246, 0.1397, 0.8795, 0.1609, 0.8564, 0.1056, 0.8402, 0.1001, 0.8564, 0.1056, 0.8404, 0.1203, 0.8254, 0.1197, 0.8564, 0.1056, 0.8795, 0.1609, 0.8627, 0.1714, 0.8404, 0.1203, 0.08522, 0.2821, 0.1276, 0.4421, 0.1132, 0.4491, 0.06506, 0.2717, 0.205, 0.5197, 0.1699, 0.5419, 0.1439, 0.4773, 0.1781, 0.4399, 0.06605, 0.1844, 0.08769, 0.225, 0.06401, 0.2106, 0.04604, 0.186, 0.8627, 0.1714, 0.8167, 0.282, 0.8191, 0.1864, 0.06401, 0.2106, 0.06506, 0.2717, 0.01032, 0.2634, 0.01752, 0.1933, 0.1977, 0.589, 0.223, 0.6356, 0.2024, 0.6632, 0.167, 0.5864, 0.1204, 0.2849, 0.1422, 0.3596, 0.1276, 0.4421, 0.08522, 0.2821, 0.1439, 0.4773, 0.1699, 0.5419, 0.1552, 0.5593, 0.127, 0.4868, 0.1076, 0.2365, 0.1204, 0.2849, 0.08522, 0.2821, 0.08769, 0.225, 0.1552, 0.5593, 0.167, 0.5864, 0.1232, 0.6398, 0.09653, 0.6041, 0.2074, 0.3332, 0.2507, 0.4116, 0.1939, 0.4318, 0.1593, 0.3396, 0.211, 0.1514, 0.2632, 0.2886, 0.2403, 0.2837, 0.1927, 0.1537, 0.2632, 0.2886, 0.2847, 0.3202, 0.2618, 0.3183, 0.2403, 0.2837, 0.3882, 0.4098, 0.361, 0.4216, 0.3171, 0.367, 0.3458, 0.3386, 0.1927, 0.1537, 0.2403, 0.2837, 0.1849, 0.2699, 0.1493, 0.1634, 0.3812, 0.4864, 0.3993, 0.5513, 0.3717, 0.5598, 0.3624, 0.524, 0.2947, 0.2698, 0.3143, 0.2933, 0.2847, 0.3202, 0.2632, 0.2886, 0.3171, 0.367, 0.361, 0.4216, 0.344, 0.4423, 0.2883, 0.3648, 0.344, 0.4423, 0.3624, 0.524, 0.3195, 0.5693, 0.2863, 0.4805, 0.37, 0.2414, 0.4192, 0.2905, 0.3681, 0.3254, 0.3341, 0.2782, 0.6504, 0.1345, 0.659, 0.2535, 0.6355, 0.2594, 0.6325, 0.1216, 0.659, 0.2535, 0.643, 0.2828, 0.6188, 0.2774, 0.6355, 0.2594, 0.6325, 0.1216, 0.6355, 0.2594, 0.5848, 0.2476, 0.5898, 0.0994, 0.6384, 0.4934, 0.6398, 0.5528, 0.6074, 0.5666, 0.6069, 0.508, 0.6493, 0.3416, 0.6404, 0.4094, 0.6153, 0.4289, 0.6228, 0.3311, 0.5416, 0.5078, 0.5859, 0.4321, 0.6153, 0.4289, 0.6069, 0.508, 0.69, 0.6704, 0.7541, 0.7133, 0.723, 0.7324, 0.6622, 0.6934, 0.5851, 0.7286, 0.6178, 0.7434, 0.5762, 0.7943, 0.5416, 0.792, 0.4444, 0.5743, 0.439, 0.5984, 0.4048, 0.5734, 0.47, 0.5612, 0.4689, 0.6024, 0.439, 0.5984, 0.4444, 0.5743, 0.5416, 0.792, 0.5762, 0.7943, 0.6075, 0.8826, 0.5438, 0.8523, 0.7541, 0.7133, 0.8022, 0.765, 0.797, 0.8017, 0.723, 0.7324, 0.6429, 0.5932, 0.6649, 0.6513, 0.6278, 0.6456, 0.6211, 0.6114, 0.6429, 0.5932, 0.6868, 0.6004, 0.6649, 0.6513, 0.6868, 0.6004, 0.7177, 0.6161, 0.7034, 0.6458, 0.6649, 0.6513, 0.63, 0.6801, 0.6622, 0.6934, 0.6178, 0.7434, 0.5851, 0.7286, 0.8022, 0.765, 0.8173, 0.7894, 0.808, 0.8207, 0.797, 0.8017, 0.833, 0.6013, 0.8538, 0.5835, 0.8755, 0.6264, 0.8484, 0.6344, 0.8538, 0.5835, 0.8979, 0.6203, 0.8755, 0.6264, 0.723, 0.7324, 0.797, 0.8017, 0.7468, 0.8624, 0.664, 0.8057, 0.6459, 0.1092, 0.5987, 0.08004, 0.6264, 0.0001582, 0.6826, 0.03229, 0.7391, 0.07198, 0.7367, 0.03641, 0.7942, 0.04104, 0.7826, 0.07626, 0.8, 0.1184, 0.8047, 0.09836, 0.8254, 0.1197, 0.8162, 0.1343, 0.7831, 0.1196, 0.7826, 0.07626, 0.8047, 0.09836, 0.8, 0.1184, 0.7826, 0.07626, 0.7942, 0.04104, 0.819, 0.07685, 0.8047, 0.09836, 0.2598, 0.06893, 0.2223, 0.11, 0.1597, 0.0244, 0.2094, 0.0001582, 0.6763, 0.1305, 0.6651, 0.1169, 0.6881, 0.0842, 0.6942, 0.1187, 0.6504, 0.1345, 0.6651, 0.1169, 0.6763, 0.1305, 0.6504, 0.1345, 0.6325, 0.1216, 0.6459, 0.1092, 0.6651, 0.1169, 0.6881, 0.0842, 0.6826, 0.03229, 0.7367, 0.03641, 0.7391, 0.07198, 0.2223, 0.11, 0.2141, 0.1305, 0.1958, 0.1332, 0.1597, 0.0244, 0.2427, 0.1221, 0.2316, 0.1431, 0.2141, 0.1305, 0.2223, 0.11, 0.2316, 0.1431, 0.211, 0.1514, 0.2141, 0.1305, 0.1597, 0.0244, 0.1958, 0.1332, 0.1443, 0.147, 0.1103, 0.0514, 0.6622, 0.6934, 0.723, 0.7324, 0.664, 0.8057, 0.6178, 0.7434, 0.1958, 0.1332, 0.1927, 0.1537, 0.1493, 0.1634, 0.1443, 0.147, 0.819, 0.07685, 0.8614, 0.05259, 0.875, 0.0704, 0.8402, 0.1001, 0.797, 0.8017, 0.808, 0.8207, 0.7644, 0.8867, 0.7468, 0.8624, 0.9064, 0.6349, 0.9241, 0.6248, 0.9854, 0.6312, 0.9763, 0.6554, 0.3624, 0.524, 0.3717, 0.5598, 0.3292, 0.59, 0.3195, 0.5693, 0.6074, 0.5666, 0.6211, 0.6114, 0.5426, 0.6273, 0.5492, 0.5903, 0.6188, 0.2774, 0.6228, 0.3311, 0.5574, 0.3308, 0.5627, 0.2619, 0.3187, 0.2491, 0.3341, 0.2782, 0.3143, 0.2933, 0.2947, 0.2698, 0.3341, 0.2782, 0.3681, 0.3254, 0.3458, 0.3386, 0.3143, 0.2933, 0.3717, 0.5598, 0.3901, 0.595, 0.3271, 0.6213, 0.3292, 0.59, 0.2618, 0.3183, 0.2883, 0.3648, 0.2507, 0.4116, 0.2074, 0.3332, 0.8162, 0.1343, 0.8191, 0.1864, 0.8, 0.1184, 0.1398, 0.2749, 0.1593, 0.3396, 0.1422, 0.3596, 0.1204, 0.2849, 0.1593, 0.3396, 0.1939, 0.4318, 0.1781, 0.4399, 0.1422, 0.3596, 0.2024, 0.6632, 0.2303, 0.6973, 0.1876, 0.7447, 0.1542, 0.7107, 0.1132, 0.4491, 0.127, 0.4868, 0.04793, 0.49, 0.05539, 0.4528, 0.8795, 0.1609, 0.9207, 0.3417, 0.8969, 0.3417, 0.8627, 0.1714, 0.9207, 0.3417, 0.9161, 0.3677, 0.8978, 0.3752, 0.8969, 0.3417, 0.7935, 0.5236, 0.8015, 0.4034, 0.8508, 0.4247, 0.8468, 0.4979, 0.8015, 0.4034, 0.8234, 0.3434, 0.8614, 0.3476, 0.8508, 0.4247, 0.9202, 0.4568, 0.9224, 0.5662, 0.8932, 0.5711, 0.8904, 0.4779, 0.9224, 0.5662, 0.9241, 0.6248, 0.8979, 0.6203, 0.8932, 0.5711, 0.2579, 0.5764, 0.2691, 0.6096, 0.2479, 0.617, 0.2361, 0.5796, 0.2691, 0.6096, 0.2865, 0.637, 0.269, 0.6451, 0.2479, 0.617, 0.4433, 0.4868, 0.4625, 0.5313, 0.4402, 0.5297, 0.4165, 0.4692, 0.4625, 0.5313, 0.47, 0.5612, 0.4444, 0.5743, 0.4402, 0.5297, 0.303, 0.6715, 0.2754, 0.6735, 0.269, 0.6451, 0.2865, 0.637, 0.2852, 0.6923, 0.2546, 0.7029, 0.2754, 0.6735, 0.303, 0.6715, 0.2546, 0.7029, 0.2303, 0.6973, 0.2754, 0.6735, 0.05296, 0.1635, 0.07375, 0.1719, 0.06605, 0.1844, 0.04604, 0.186, 0.05902, 0.08351, 0.09198, 0.1595, 0.07375, 0.1719, 0.05296, 0.1635, 0.09198, 0.1595, 0.1097, 0.1779, 0.09514, 0.1921, 0.07375, 0.1719, 0.664, 0.8057, 0.7468, 0.8624, 0.6775, 0.931, 0.6075, 0.8826, 0.7509, 0.1845, 0.7376, 0.1095, 0.7831, 0.1196, 0.799, 0.1793, 0.1204, 0.2849, 0.1076, 0.2365, 0.1398, 0.2749, 0.09514, 0.1921, 0.1097, 0.1779, 0.1398, 0.2749, 0.1076, 0.2365, 0.6153, 0.4289, 0.5859, 0.4321, 0.5574, 0.3308, 0.6228, 0.3311, 0.4676, 0.3916, 0.4057, 0.3962, 0.4192, 0.2905, 0.4444, 0.5743, 0.4048, 0.5734, 0.3993, 0.5513, 0.4402, 0.5297, 0.4676, 0.3916, 0.5051, 0.4439, 0.4433, 0.4868, 0.269, 0.6451, 0.236, 0.6715, 0.223, 0.6356, 0.2479, 0.617, 0.4057, 0.3962, 0.3681, 0.3254, 0.4192, 0.2905, 0.8538, 0.5835, 0.8453, 0.5546, 0.8932, 0.5711, 0.8979, 0.6203, 0.8191, 0.1864, 0.8404, 0.1203, 0.8627, 0.1714, 0.8191, 0.1864, 0.8162, 0.1343, 0.8404, 0.1203, 0.8254, 0.1197, 0.8404, 0.1203, 0.8162, 0.1343, 0.2303, 0.6973, 0.236, 0.6715, 0.2754, 0.6735, 0.4689, 0.6024, 0.4159, 0.6212, 0.439, 0.5984, 0.7935, 0.5236, 0.7941, 0.5543, 0.7457, 0.5422, 0.7457, 0.5422, 0.7061, 0.5734, 0.6999, 0.5253, 0.2074, 0.3332, 0.1849, 0.2699, 0.2403, 0.2837, 0.7578, 0.4558, 0.719, 0.3877, 0.7678, 0.3614, 0.8015, 0.4034, 0.8234, 0.3434, 0.8015, 0.4034, 0.7678, 0.3614, 0.8167, 0.282, 0.8969, 0.3417, 0.8614, 0.3476])
me_cube.materials.append(mat_material)
me_cube.use_remesh_preserve_volume = False
me_cube.use_remesh_preserve_attributes = False
me_cube.use_mirror_vertex_groups = False
me_cube.use_paint_bone_selection = False
me_cube.use_paint_mask = True
me_cube.update()
me_cube_001 = bpy.data.meshes.new('Cube.001')
me_cube_001.from_pydata([], [], [])
_uv = me_cube_001.uv_layers.new(name='UVMap')
_uv.uv.foreach_set('vector', [])
me_cube_001.materials.append(mat_material_001)
me_cube_001.materials.append(mat_material_002)
me_cube_001.use_remesh_preserve_volume = False
me_cube_001.use_remesh_preserve_attributes = False
me_cube_001.use_mirror_vertex_groups = False
me_cube_001.update()

# ---- objects
ob_lamp_002 = bpy.data.objects.new('Lamp.002', light_lamp_002)
ob_lamp_001 = bpy.data.objects.new('Lamp.001', light_lamp_001)
ob_cube = bpy.data.objects.new('Cube', me_cube)
ob_lamp = bpy.data.objects.new('Lamp', light_lamp)
ob_camera = bpy.data.objects.new('Camera', cam_camera)
ob_cube_001 = bpy.data.objects.new('Cube.001', me_cube_001)

# ---- transforms, parenting, visibility, modifiers, constraints
ob_lamp_002.location = (-3.591, -14.1, 4.151)
ob_lamp_002.rotation_euler = (0.6503, 0.05522, 1.866)
ob_lamp_002.lock_rotations_4d = False
ob_lamp_002.empty_display_type = 'ARROWS'
ob_lamp_002.color = (0.0, 0.0, 0.0, 0.0)
ob_lamp_002.lineart.crease_threshold = 0.0
ob_lamp_001.location = (1.177, 2.633, 17.12)
ob_lamp_001.rotation_euler = (0.6503, 0.05522, 1.866)
ob_lamp_001.lock_rotations_4d = False
ob_lamp_001.empty_display_type = 'ARROWS'
ob_lamp_001.color = (0.0, 0.0, 0.0, 0.0)
ob_lamp_001.lineart.crease_threshold = 0.0
ob_cube.location = (0.0, -8.922, 0.0)
ob_cube.lock_rotations_4d = False
ob_cube.empty_display_type = 'ARROWS'
ob_cube.lineart.crease_threshold = 0.0
ob_lamp.location = (15.08, 4.791, 9.418)
ob_lamp.rotation_euler = (0.6503, 0.05522, 1.866)
ob_lamp.lock_rotations_4d = False
ob_lamp.empty_display_type = 'ARROWS'
ob_lamp.color = (0.0, 0.0, 0.0, 0.0)
ob_lamp.lineart.crease_threshold = 0.0
ob_camera.location = (15.66, -6.306, 8.932)
ob_camera.rotation_euler = (1.095, 0.004525, 1.129)
ob_camera.lock_rotations_4d = False
ob_camera.empty_display_type = 'ARROWS'
ob_camera.color = (0.0, 0.0, 0.0, 0.0)
ob_camera.display_type = 'WIRE'
ob_camera.lineart.crease_threshold = 0.0
ob_cube_001.location = (0.0, -1.517, 0.0)
ob_cube_001.lock_rotations_4d = False
ob_cube_001.empty_display_type = 'ARROWS'
ob_cube_001.lineart.crease_threshold = 0.0

# ---- collection membership
col_collection_1.objects.link(ob_lamp_002)
col_collection_1.objects.link(ob_lamp_001)
col_collection_1.objects.link(ob_cube)
col_collection_1.objects.link(ob_lamp)
col_collection_1.objects.link(ob_camera)
col_collection_1.objects.link(ob_cube_001)

# ---- scene / render settings (as saved in the file)
scene.camera = ob_camera
scene.frame_start = 1; scene.frame_end = 250; scene.frame_set(1)
scene.render.engine = 'BLENDER_EEVEE_NEXT'
scene.render.resolution_percentage = 50
scene.render.dither_intensity = 0.0
scene.cycles.use_denoising = False
scene.cycles.samples = 128
scene.cycles.sampling_pattern = 'TABULATED_SOBOL'
scene.cycles.use_adaptive_sampling = False
scene.cycles.use_light_tree = False
scene.cycles.blur_glossy = 0.0
scene.cycles.sample_clamp_indirect = 0.0
scene.view_settings.view_transform = 'Standard'
bpy.context.view_layer.update()
